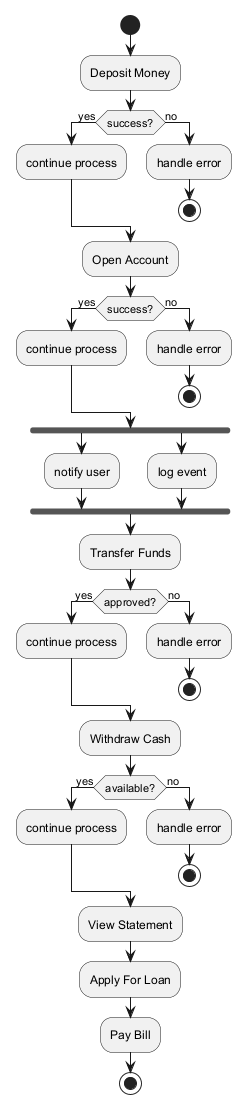

The diagram above was rendered by PlantUML. Its source (embedded in the PNG):
@startuml
skinparam backgroundColor #FFFFFF
skinparam classBackgroundColor #E8F4FA
skinparam classBorderColor #2C7DA0
start
:Deposit Money;
if (success?) then (yes)
:continue process;
else (no)
:handle error;
stop
endif
:Open Account;
if (success?) then (yes)
:continue process;
else (no)
:handle error;
stop
endif
fork
:notify user;
fork again
:log event;
end fork
:Transfer Funds;
if (approved?) then (yes)
:continue process;
else (no)
:handle error;
stop
endif
:Withdraw Cash;
if (available?) then (yes)
:continue process;
else (no)
:handle error;
stop
endif
:View Statement;
:Apply For Loan;
:Pay Bill;
stop
@enduml